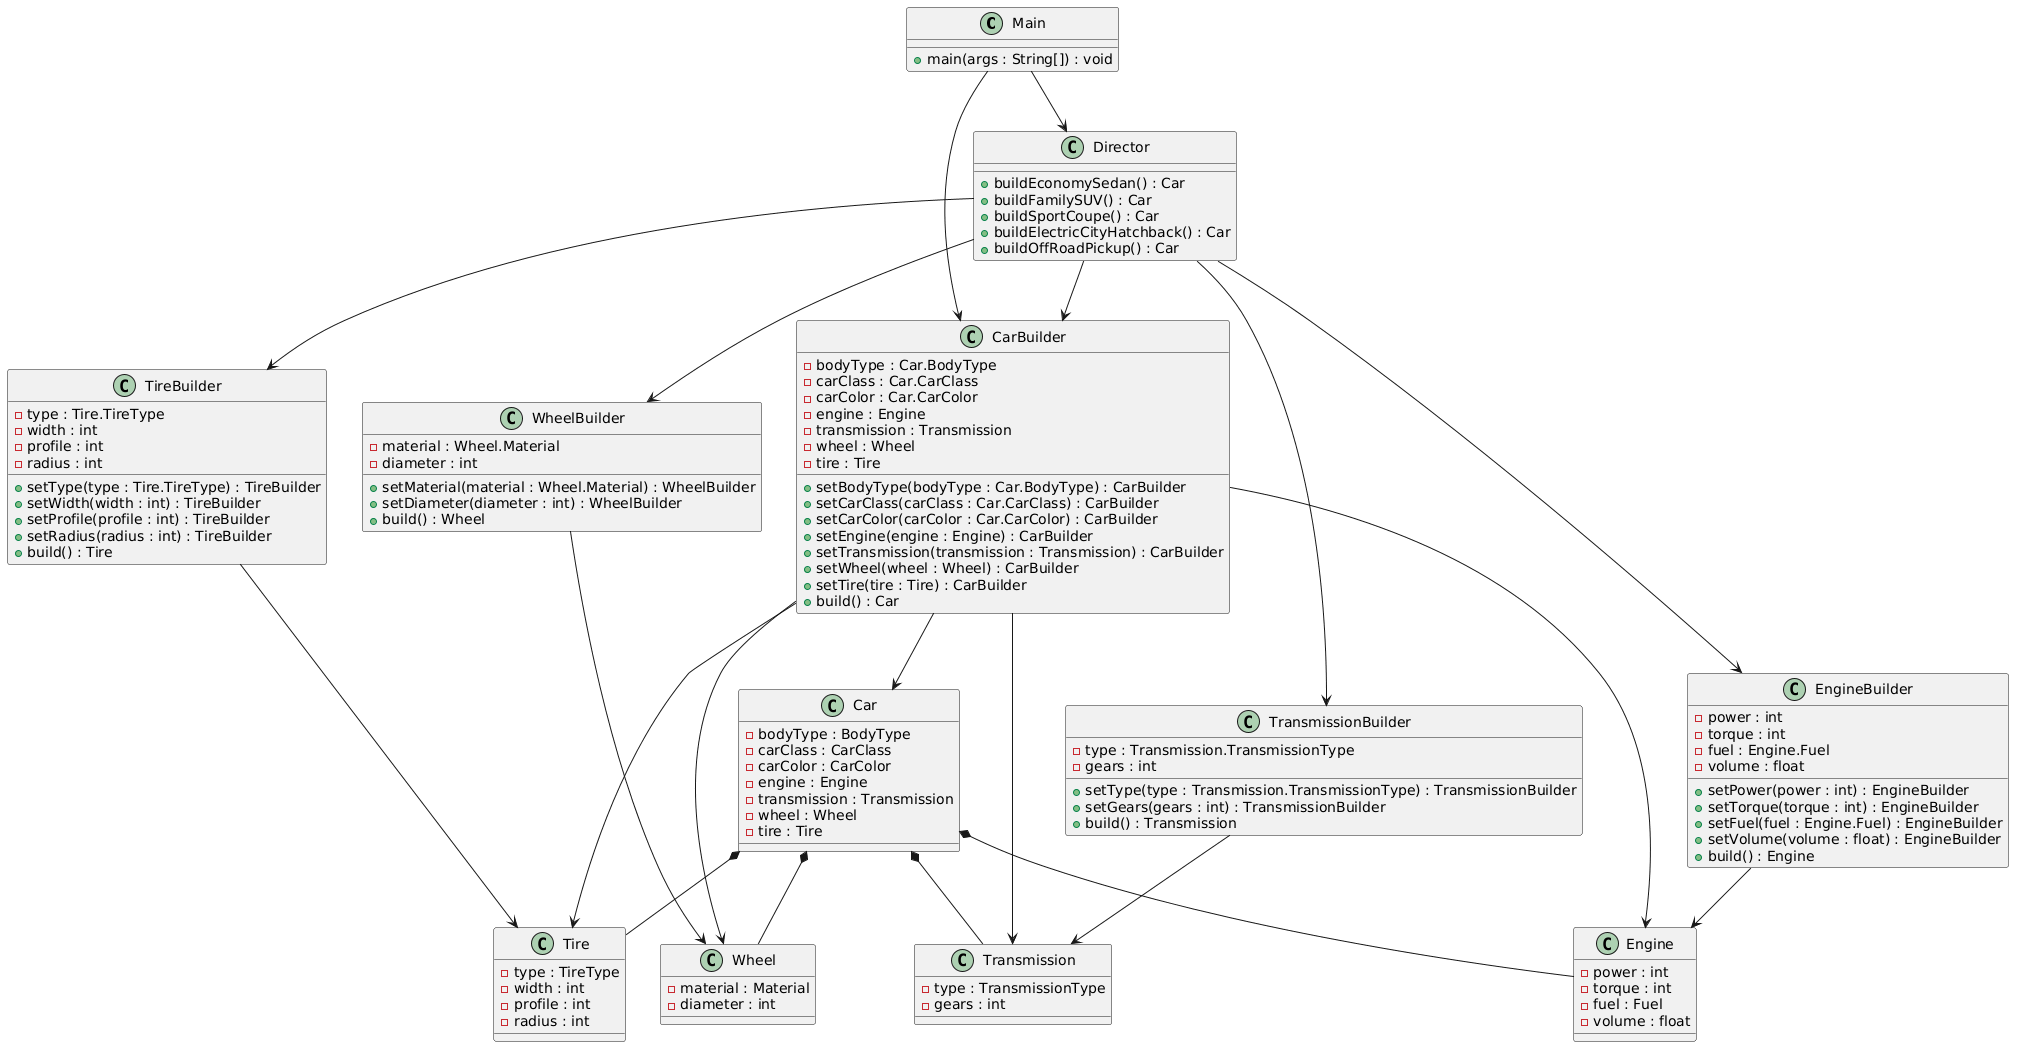

The diagram above was rendered by PlantUML. Its source (embedded in the PNG):
@startuml
class Main {
    +main(args : String[]) : void
}

class Director {
    +buildEconomySedan() : Car
    +buildFamilySUV() : Car
    +buildSportCoupe() : Car
    +buildElectricCityHatchback() : Car
    +buildOffRoadPickup() : Car
}

class CarBuilder {
    -bodyType : Car.BodyType
    -carClass : Car.CarClass
    -carColor : Car.CarColor
    -engine : Engine
    -transmission : Transmission
    -wheel : Wheel
    -tire : Tire
    +setBodyType(bodyType : Car.BodyType) : CarBuilder
    +setCarClass(carClass : Car.CarClass) : CarBuilder
    +setCarColor(carColor : Car.CarColor) : CarBuilder
    +setEngine(engine : Engine) : CarBuilder
    +setTransmission(transmission : Transmission) : CarBuilder
    +setWheel(wheel : Wheel) : CarBuilder
    +setTire(tire : Tire) : CarBuilder
    +build() : Car
}

class EngineBuilder {
    -power : int
    -torque : int
    -fuel : Engine.Fuel
    -volume : float
    +setPower(power : int) : EngineBuilder
    +setTorque(torque : int) : EngineBuilder
    +setFuel(fuel : Engine.Fuel) : EngineBuilder
    +setVolume(volume : float) : EngineBuilder
    +build() : Engine
}

class TransmissionBuilder {
    -type : Transmission.TransmissionType
    -gears : int
    +setType(type : Transmission.TransmissionType) : TransmissionBuilder
    +setGears(gears : int) : TransmissionBuilder
    +build() : Transmission
}

class WheelBuilder {
    -material : Wheel.Material
    -diameter : int
    +setMaterial(material : Wheel.Material) : WheelBuilder
    +setDiameter(diameter : int) : WheelBuilder
    +build() : Wheel
}

class TireBuilder {
    -type : Tire.TireType
    -width : int
    -profile : int
    -radius : int
    +setType(type : Tire.TireType) : TireBuilder
    +setWidth(width : int) : TireBuilder
    +setProfile(profile : int) : TireBuilder
    +setRadius(radius : int) : TireBuilder
    +build() : Tire
}

class Car {
    -bodyType : BodyType
    -carClass : CarClass
    -carColor : CarColor
    -engine : Engine
    -transmission : Transmission
    -wheel : Wheel
    -tire : Tire
}

class Engine {
    -power : int
    -torque : int
    -fuel : Fuel
    -volume : float
}

class Transmission {
    -type : TransmissionType
    -gears : int
}

class Wheel {
    -material : Material
    -diameter : int
}

class Tire {
    -type : TireType
    -width : int
    -profile : int
    -radius : int
}

Main --> Director
Main --> CarBuilder
Director --> CarBuilder
Director --> EngineBuilder
Director --> TransmissionBuilder
Director --> WheelBuilder
Director --> TireBuilder
CarBuilder --> Car
CarBuilder --> Engine
CarBuilder --> Transmission
CarBuilder --> Wheel
CarBuilder --> Tire
Car *-- Engine
Car *-- Transmission
Car *-- Wheel
Car *-- Tire
EngineBuilder --> Engine
TransmissionBuilder --> Transmission
WheelBuilder --> Wheel
TireBuilder --> Tire
@enduml